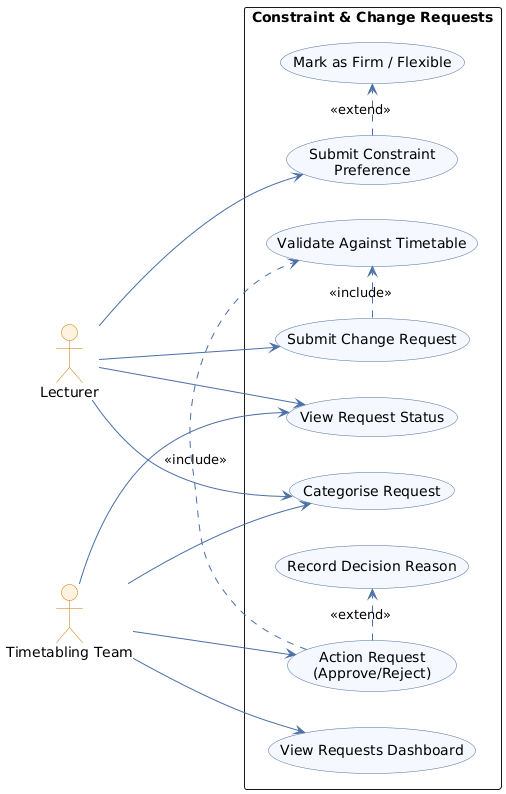

The diagram above was rendered by PlantUML. Its source (embedded in the PNG):
@startuml
left to right direction
skinparam packageStyle rectangle
skinparam usecase {
  BackgroundColor #F5F8FF
  BorderColor #4A6FA5
  ArrowColor #4A6FA5
}
skinparam actor {
  BackgroundColor #FFF3E0
  BorderColor #C77B00
}

actor Lecturer
actor "Timetabling Team" as TT

rectangle "Constraint & Change Requests" {
  usecase "Submit Constraint\nPreference" as UC4
  usecase "Mark as Firm / Flexible" as UC4a
  usecase "Submit Change Request" as UC5
  usecase "Validate Against Timetable" as UC6
  usecase "View Request Status" as UC7
  usecase "Categorise Request" as UC8
  usecase "Action Request\n(Approve/Reject)" as UC9
  usecase "Record Decision Reason" as UC9a
  usecase "View Requests Dashboard" as UC10
}

Lecturer --> UC4
UC4 .> UC4a : <<extend>>

Lecturer --> UC5
UC5 .> UC6 : <<include>>

Lecturer --> UC7
TT --> UC7

Lecturer --> UC8
TT --> UC8

TT --> UC9
UC9 .> UC6 : <<include>>
UC9 .> UC9a : <<extend>>

TT --> UC10
@enduml